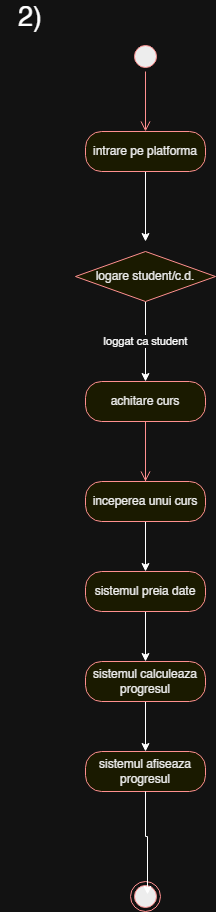

The diagram above was exported from draw.io. Its source (the exported page's mxGraphModel, read from the mxfile embedded in the PNG):
<mxGraphModel dx="1418" dy="786" grid="1" gridSize="10" guides="1" tooltips="1" connect="1" arrows="1" fold="1" page="1" pageScale="1" pageWidth="850" pageHeight="1100" math="0" shadow="0">
  <root>
    <mxCell id="0" />
    <mxCell id="1" parent="0" />
    <mxCell id="cazj7ynCuT65Hmwb5WqQ-1" parent="1" style="text;html=1;whiteSpace=wrap;strokeColor=none;fillColor=none;align=center;verticalAlign=middle;rounded=0;" value="&lt;font style=&quot;font-size: 27px;&quot;&gt;2)&lt;/font&gt;" vertex="1">
      <mxGeometry height="30" width="60" x="20" y="30" as="geometry" />
    </mxCell>
    <mxCell id="Tc3dxHt5mguH6dCm3-Ob-1" parent="1" style="ellipse;html=1;shape=startState;fillColor=#000000;strokeColor=#ff0000;" value="" vertex="1">
      <mxGeometry height="30" width="30" x="150" y="70" as="geometry" />
    </mxCell>
    <mxCell id="Tc3dxHt5mguH6dCm3-Ob-2" edge="1" parent="1" source="Tc3dxHt5mguH6dCm3-Ob-1" style="edgeStyle=orthogonalEdgeStyle;html=1;verticalAlign=bottom;endArrow=open;endSize=8;strokeColor=#ff0000;rounded=0;" value="">
      <mxGeometry relative="1" as="geometry">
        <mxPoint x="165" y="160" as="targetPoint" />
      </mxGeometry>
    </mxCell>
    <mxCell id="Tc3dxHt5mguH6dCm3-Ob-11" edge="1" parent="1" source="Tc3dxHt5mguH6dCm3-Ob-3" style="edgeStyle=orthogonalEdgeStyle;rounded=0;orthogonalLoop=1;jettySize=auto;html=1;exitX=0.5;exitY=1;exitDx=0;exitDy=0;entryX=0.5;entryY=0;entryDx=0;entryDy=0;">
      <mxGeometry relative="1" as="geometry">
        <mxPoint x="165" y="270" as="targetPoint" />
      </mxGeometry>
    </mxCell>
    <mxCell id="Tc3dxHt5mguH6dCm3-Ob-3" parent="1" style="rounded=1;whiteSpace=wrap;html=1;arcSize=40;fontColor=#000000;fillColor=#ffffc0;strokeColor=#ff0000;" value="intrare pe platforma" vertex="1">
      <mxGeometry height="40" width="120" x="105" y="160" as="geometry" />
    </mxCell>
    <mxCell id="Tc3dxHt5mguH6dCm3-Ob-17" edge="1" parent="1" source="Tc3dxHt5mguH6dCm3-Ob-12" style="edgeStyle=orthogonalEdgeStyle;rounded=0;orthogonalLoop=1;jettySize=auto;html=1;exitX=0.5;exitY=1;exitDx=0;exitDy=0;entryX=0.5;entryY=0;entryDx=0;entryDy=0;" target="Tc3dxHt5mguH6dCm3-Ob-15" value="loggat ca student">
      <mxGeometry relative="1" as="geometry" />
    </mxCell>
    <mxCell id="Tc3dxHt5mguH6dCm3-Ob-12" parent="1" style="rhombus;whiteSpace=wrap;html=1;fontColor=#000000;fillColor=#ffffc0;strokeColor=#ff0000;" value="logare student/c.d." vertex="1">
      <mxGeometry height="50" width="140" x="95" y="280" as="geometry" />
    </mxCell>
    <mxCell id="Tc3dxHt5mguH6dCm3-Ob-15" parent="1" style="rounded=1;whiteSpace=wrap;html=1;arcSize=40;fontColor=#000000;fillColor=#ffffc0;strokeColor=#ff0000;" value="achitare curs" vertex="1">
      <mxGeometry height="40" width="120" x="105" y="410" as="geometry" />
    </mxCell>
    <mxCell id="Tc3dxHt5mguH6dCm3-Ob-16" edge="1" parent="1" source="Tc3dxHt5mguH6dCm3-Ob-19" style="edgeStyle=orthogonalEdgeStyle;html=1;verticalAlign=bottom;endArrow=open;endSize=8;strokeColor=#ff0000;rounded=0;" value="">
      <mxGeometry relative="1" as="geometry">
        <mxPoint x="165" y="510" as="targetPoint" />
      </mxGeometry>
    </mxCell>
    <mxCell id="Tc3dxHt5mguH6dCm3-Ob-20" edge="1" parent="1" source="Tc3dxHt5mguH6dCm3-Ob-15" style="edgeStyle=orthogonalEdgeStyle;html=1;verticalAlign=bottom;endArrow=open;endSize=8;strokeColor=#ff0000;rounded=0;" target="Tc3dxHt5mguH6dCm3-Ob-19" value="">
      <mxGeometry relative="1" as="geometry">
        <mxPoint x="165" y="450" as="sourcePoint" />
        <mxPoint x="165" y="510" as="targetPoint" />
      </mxGeometry>
    </mxCell>
    <mxCell id="Tc3dxHt5mguH6dCm3-Ob-27" edge="1" parent="1" source="Tc3dxHt5mguH6dCm3-Ob-19" style="edgeStyle=orthogonalEdgeStyle;rounded=0;orthogonalLoop=1;jettySize=auto;html=1;exitX=0.5;exitY=1;exitDx=0;exitDy=0;entryX=0.5;entryY=0;entryDx=0;entryDy=0;" target="Tc3dxHt5mguH6dCm3-Ob-24">
      <mxGeometry relative="1" as="geometry" />
    </mxCell>
    <mxCell id="Tc3dxHt5mguH6dCm3-Ob-19" parent="1" style="rounded=1;whiteSpace=wrap;html=1;arcSize=40;fontColor=#000000;fillColor=#ffffc0;strokeColor=#ff0000;" value="inceperea unui curs" vertex="1">
      <mxGeometry height="40" width="120" x="105" y="510" as="geometry" />
    </mxCell>
    <mxCell id="Tc3dxHt5mguH6dCm3-Ob-28" edge="1" parent="1" source="Tc3dxHt5mguH6dCm3-Ob-24" style="edgeStyle=orthogonalEdgeStyle;rounded=0;orthogonalLoop=1;jettySize=auto;html=1;exitX=0.5;exitY=1;exitDx=0;exitDy=0;entryX=0.5;entryY=0;entryDx=0;entryDy=0;" target="Tc3dxHt5mguH6dCm3-Ob-25">
      <mxGeometry relative="1" as="geometry" />
    </mxCell>
    <mxCell id="Tc3dxHt5mguH6dCm3-Ob-24" parent="1" style="rounded=1;whiteSpace=wrap;html=1;arcSize=40;fontColor=#000000;fillColor=#ffffc0;strokeColor=#ff0000;" value="sistemul preia date" vertex="1">
      <mxGeometry height="40" width="120" x="105" y="600" as="geometry" />
    </mxCell>
    <mxCell id="Tc3dxHt5mguH6dCm3-Ob-29" edge="1" parent="1" source="Tc3dxHt5mguH6dCm3-Ob-25" style="edgeStyle=orthogonalEdgeStyle;rounded=0;orthogonalLoop=1;jettySize=auto;html=1;exitX=0.5;exitY=1;exitDx=0;exitDy=0;entryX=0.5;entryY=0;entryDx=0;entryDy=0;" target="Tc3dxHt5mguH6dCm3-Ob-26">
      <mxGeometry relative="1" as="geometry" />
    </mxCell>
    <mxCell id="Tc3dxHt5mguH6dCm3-Ob-25" parent="1" style="rounded=1;whiteSpace=wrap;html=1;arcSize=40;fontColor=#000000;fillColor=#ffffc0;strokeColor=#ff0000;" value="sistemul calculeaza progresul" vertex="1">
      <mxGeometry height="40" width="120" x="105" y="690" as="geometry" />
    </mxCell>
    <mxCell id="Tc3dxHt5mguH6dCm3-Ob-26" parent="1" style="rounded=1;whiteSpace=wrap;html=1;arcSize=40;fontColor=#000000;fillColor=#ffffc0;strokeColor=#ff0000;" value="sistemul afiseaza progresul" vertex="1">
      <mxGeometry height="40" width="120" x="105" y="780" as="geometry" />
    </mxCell>
    <mxCell id="Tc3dxHt5mguH6dCm3-Ob-30" parent="1" style="ellipse;html=1;shape=endState;fillColor=#000000;strokeColor=#ff0000;" value="" vertex="1">
      <mxGeometry height="30" width="30" x="150" y="910" as="geometry" />
    </mxCell>
    <mxCell id="Tc3dxHt5mguH6dCm3-Ob-31" edge="1" parent="1" source="Tc3dxHt5mguH6dCm3-Ob-26" style="edgeStyle=orthogonalEdgeStyle;rounded=0;orthogonalLoop=1;jettySize=auto;html=1;exitX=0.5;exitY=1;exitDx=0;exitDy=0;entryX=0.567;entryY=0.433;entryDx=0;entryDy=0;entryPerimeter=0;" target="Tc3dxHt5mguH6dCm3-Ob-30">
      <mxGeometry relative="1" as="geometry" />
    </mxCell>
  </root>
</mxGraphModel>